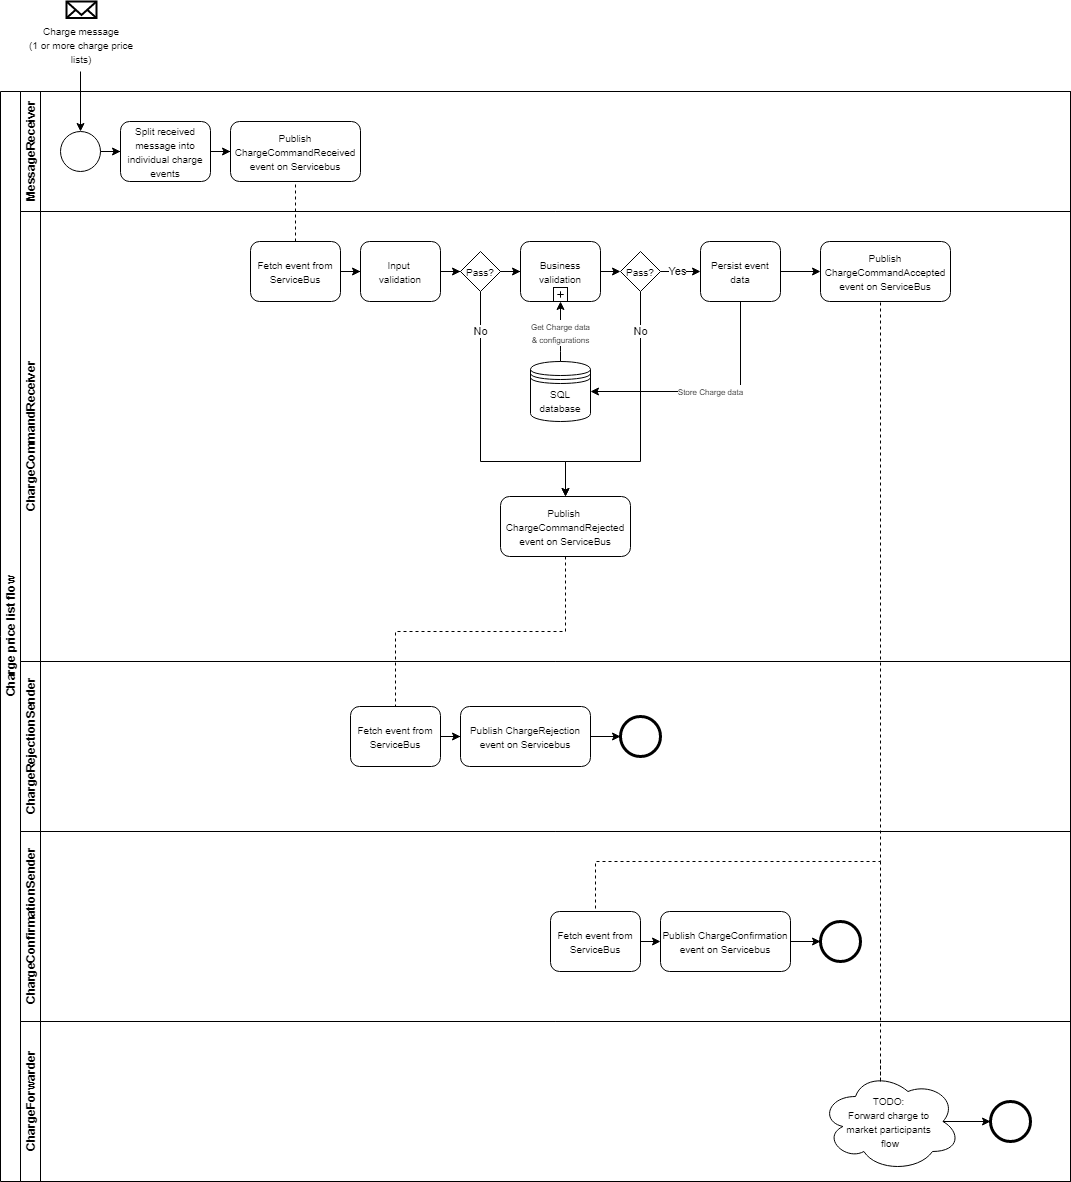

The diagram above was exported from draw.io. Its source (the exported page's mxGraphModel, read from the mxfile embedded in the PNG):
<mxGraphModel dx="1554" dy="1257" grid="1" gridSize="10" guides="1" tooltips="1" connect="1" arrows="1" fold="1" page="1" pageScale="1" pageWidth="827" pageHeight="1169" math="0" shadow="0">
  <root>
    <mxCell id="0" />
    <mxCell id="1" parent="0" />
    <mxCell id="dNxyNK7c78bLwvsdeMH5-19" value="Charge price list flow" style="swimlane;html=1;childLayout=stackLayout;resizeParent=1;resizeParentMax=0;horizontal=0;startSize=20;horizontalStack=0;rounded=0;" parent="1" vertex="1">
      <mxGeometry x="120" y="120" width="1070" height="1090" as="geometry">
        <mxRectangle x="120" y="120" width="30" height="180" as="alternateBounds" />
      </mxGeometry>
    </mxCell>
    <mxCell id="dNxyNK7c78bLwvsdeMH5-20" value="MessageReceiver" style="swimlane;html=1;startSize=20;horizontal=0;" parent="dNxyNK7c78bLwvsdeMH5-19" vertex="1">
      <mxGeometry x="20" width="1050" height="120" as="geometry">
        <mxRectangle x="20" width="530" height="20" as="alternateBounds" />
      </mxGeometry>
    </mxCell>
    <mxCell id="dNxyNK7c78bLwvsdeMH5-25" value="" style="edgeStyle=orthogonalEdgeStyle;rounded=0;orthogonalLoop=1;jettySize=auto;html=1;" parent="dNxyNK7c78bLwvsdeMH5-20" source="dNxyNK7c78bLwvsdeMH5-23" target="dNxyNK7c78bLwvsdeMH5-24" edge="1">
      <mxGeometry relative="1" as="geometry" />
    </mxCell>
    <mxCell id="dNxyNK7c78bLwvsdeMH5-23" value="" style="ellipse;whiteSpace=wrap;html=1;" parent="dNxyNK7c78bLwvsdeMH5-20" vertex="1">
      <mxGeometry x="40" y="40" width="40" height="40" as="geometry" />
    </mxCell>
    <mxCell id="dNxyNK7c78bLwvsdeMH5-24" value="&lt;span style=&quot;font-size: 10px&quot;&gt;Split received message into individual charge events&lt;/span&gt;" style="rounded=1;whiteSpace=wrap;html=1;fontFamily=Helvetica;fontSize=12;fontColor=#000000;align=center;" parent="dNxyNK7c78bLwvsdeMH5-20" vertex="1">
      <mxGeometry x="100" y="30" width="90" height="60" as="geometry" />
    </mxCell>
    <mxCell id="dNxyNK7c78bLwvsdeMH5-30" value="&lt;font style=&quot;font-size: 10px&quot;&gt;Publish ChargeCommandReceived&lt;br&gt;event on Servicebus&lt;/font&gt;" style="rounded=1;whiteSpace=wrap;html=1;fontFamily=Helvetica;fontSize=12;fontColor=#000000;align=center;" parent="dNxyNK7c78bLwvsdeMH5-20" vertex="1">
      <mxGeometry x="210" y="30" width="130" height="60" as="geometry" />
    </mxCell>
    <mxCell id="ctsextWRXBwKodFWN5Jo-71" value="" style="edgeStyle=orthogonalEdgeStyle;rounded=0;orthogonalLoop=1;jettySize=auto;html=1;" parent="dNxyNK7c78bLwvsdeMH5-20" source="dNxyNK7c78bLwvsdeMH5-24" edge="1">
      <mxGeometry relative="1" as="geometry">
        <mxPoint x="210" y="60" as="targetPoint" />
      </mxGeometry>
    </mxCell>
    <mxCell id="dNxyNK7c78bLwvsdeMH5-21" value="ChargeCommandReceiver" style="swimlane;html=1;startSize=20;horizontal=0;" parent="dNxyNK7c78bLwvsdeMH5-19" vertex="1">
      <mxGeometry x="20" y="120" width="1050" height="450" as="geometry">
        <mxRectangle x="20" y="120" width="530" height="20" as="alternateBounds" />
      </mxGeometry>
    </mxCell>
    <mxCell id="dNxyNK7c78bLwvsdeMH5-26" value="&lt;font style=&quot;font-size: 10px&quot;&gt;Fetch event from ServiceBus&lt;/font&gt;" style="rounded=1;whiteSpace=wrap;html=1;fontFamily=Helvetica;fontSize=12;fontColor=#000000;align=center;" parent="dNxyNK7c78bLwvsdeMH5-21" vertex="1">
      <mxGeometry x="230" y="30" width="90" height="60" as="geometry" />
    </mxCell>
    <mxCell id="ctsextWRXBwKodFWN5Jo-94" value="&lt;font style=&quot;font-size: 10px&quot;&gt;Pass?&lt;/font&gt;" style="rhombus;whiteSpace=wrap;html=1;fontFamily=Helvetica;fontSize=12;fontColor=#000000;align=center;" parent="dNxyNK7c78bLwvsdeMH5-21" vertex="1">
      <mxGeometry x="600" y="40" width="40" height="40" as="geometry" />
    </mxCell>
    <mxCell id="ctsextWRXBwKodFWN5Jo-96" value="" style="endArrow=classic;html=1;exitX=1;exitY=0.5;exitDx=0;exitDy=0;entryX=0;entryY=0.5;entryDx=0;entryDy=0;" parent="dNxyNK7c78bLwvsdeMH5-21" source="ctsextWRXBwKodFWN5Jo-90" target="ctsextWRXBwKodFWN5Jo-94" edge="1">
      <mxGeometry width="50" height="50" relative="1" as="geometry">
        <mxPoint x="600" y="120" as="sourcePoint" />
        <mxPoint x="650" y="70" as="targetPoint" />
      </mxGeometry>
    </mxCell>
    <mxCell id="ctsextWRXBwKodFWN5Jo-120" value="&lt;font style=&quot;font-size: 10px&quot;&gt;Publish&lt;br&gt;ChargeCommandAccepted&lt;br&gt;event on ServiceBus&lt;br&gt;&lt;/font&gt;" style="whiteSpace=wrap;html=1;rounded=1;" parent="dNxyNK7c78bLwvsdeMH5-21" vertex="1">
      <mxGeometry x="800" y="30" width="130" height="60" as="geometry" />
    </mxCell>
    <mxCell id="ctsextWRXBwKodFWN5Jo-103" value="&lt;font style=&quot;font-size: 10px&quot;&gt;Persist event data&lt;/font&gt;" style="whiteSpace=wrap;html=1;rounded=1;" parent="dNxyNK7c78bLwvsdeMH5-21" vertex="1">
      <mxGeometry x="680" y="30" width="80" height="60" as="geometry" />
    </mxCell>
    <mxCell id="ctsextWRXBwKodFWN5Jo-104" value="Yes" style="edgeStyle=orthogonalEdgeStyle;rounded=0;orthogonalLoop=1;jettySize=auto;html=1;" parent="dNxyNK7c78bLwvsdeMH5-21" source="ctsextWRXBwKodFWN5Jo-94" target="ctsextWRXBwKodFWN5Jo-103" edge="1">
      <mxGeometry x="-0.1489" relative="1" as="geometry">
        <mxPoint as="offset" />
      </mxGeometry>
    </mxCell>
    <mxCell id="ctsextWRXBwKodFWN5Jo-122" value="" style="endArrow=classic;html=1;exitX=1;exitY=0.5;exitDx=0;exitDy=0;" parent="dNxyNK7c78bLwvsdeMH5-21" source="ctsextWRXBwKodFWN5Jo-103" target="ctsextWRXBwKodFWN5Jo-120" edge="1">
      <mxGeometry width="50" height="50" relative="1" as="geometry">
        <mxPoint x="600" y="80" as="sourcePoint" />
        <mxPoint x="650" y="30" as="targetPoint" />
      </mxGeometry>
    </mxCell>
    <mxCell id="Q6cT-gCsJ8WMCQeDimFC-4" value="" style="group;rounded=0;" parent="dNxyNK7c78bLwvsdeMH5-21" vertex="1" connectable="0">
      <mxGeometry x="340" y="30" width="80" height="60" as="geometry" />
    </mxCell>
    <mxCell id="Q6cT-gCsJ8WMCQeDimFC-5" value="&lt;span style=&quot;font-size: 10px&quot;&gt;Input &lt;br&gt;validation&lt;/span&gt;" style="whiteSpace=wrap;html=1;rounded=1;" parent="Q6cT-gCsJ8WMCQeDimFC-4" vertex="1">
      <mxGeometry width="80" height="60" as="geometry" />
    </mxCell>
    <mxCell id="Q6cT-gCsJ8WMCQeDimFC-9" value="" style="edgeStyle=orthogonalEdgeStyle;rounded=0;orthogonalLoop=1;jettySize=auto;html=1;entryX=0;entryY=0.5;entryDx=0;entryDy=0;" parent="dNxyNK7c78bLwvsdeMH5-21" source="Q6cT-gCsJ8WMCQeDimFC-5" target="Q6cT-gCsJ8WMCQeDimFC-10" edge="1">
      <mxGeometry relative="1" as="geometry">
        <mxPoint x="500" y="60" as="targetPoint" />
      </mxGeometry>
    </mxCell>
    <mxCell id="Q6cT-gCsJ8WMCQeDimFC-3" value="" style="edgeStyle=orthogonalEdgeStyle;rounded=0;orthogonalLoop=1;jettySize=auto;html=1;entryX=0;entryY=0.5;entryDx=0;entryDy=0;" parent="dNxyNK7c78bLwvsdeMH5-21" source="dNxyNK7c78bLwvsdeMH5-26" target="Q6cT-gCsJ8WMCQeDimFC-5" edge="1">
      <mxGeometry relative="1" as="geometry">
        <mxPoint x="360" y="60" as="targetPoint" />
      </mxGeometry>
    </mxCell>
    <mxCell id="Q6cT-gCsJ8WMCQeDimFC-10" value="&lt;font style=&quot;font-size: 10px&quot;&gt;Pass?&lt;/font&gt;" style="rhombus;whiteSpace=wrap;html=1;fontFamily=Helvetica;fontSize=12;fontColor=#000000;align=center;" parent="dNxyNK7c78bLwvsdeMH5-21" vertex="1">
      <mxGeometry x="440" y="40" width="40" height="40" as="geometry" />
    </mxCell>
    <mxCell id="Q6cT-gCsJ8WMCQeDimFC-13" value="" style="edgeStyle=orthogonalEdgeStyle;rounded=0;orthogonalLoop=1;jettySize=auto;html=1;entryX=0;entryY=0.5;entryDx=0;entryDy=0;" parent="dNxyNK7c78bLwvsdeMH5-21" source="Q6cT-gCsJ8WMCQeDimFC-10" target="ctsextWRXBwKodFWN5Jo-90" edge="1">
      <mxGeometry relative="1" as="geometry">
        <mxPoint x="500" y="130" as="targetPoint" />
      </mxGeometry>
    </mxCell>
    <mxCell id="ctsextWRXBwKodFWN5Jo-95" value="" style="group" parent="dNxyNK7c78bLwvsdeMH5-21" vertex="1" connectable="0">
      <mxGeometry x="500" y="30" width="80" height="60" as="geometry" />
    </mxCell>
    <mxCell id="ctsextWRXBwKodFWN5Jo-90" value="&lt;font style=&quot;font-size: 10px&quot;&gt;Business validation&lt;/font&gt;" style="whiteSpace=wrap;html=1;rounded=1;" parent="ctsextWRXBwKodFWN5Jo-95" vertex="1">
      <mxGeometry width="80" height="60" as="geometry" />
    </mxCell>
    <mxCell id="ctsextWRXBwKodFWN5Jo-93" value="" style="shape=plus;html=1;outlineConnect=0;strokeColor=#000000;" parent="ctsextWRXBwKodFWN5Jo-95" vertex="1">
      <mxGeometry x="33" y="46" width="14" height="14" as="geometry" />
    </mxCell>
    <mxCell id="Q6cT-gCsJ8WMCQeDimFC-19" value="&lt;font style=&quot;font-size: 10px&quot;&gt;SQL database&lt;/font&gt;" style="shape=datastore;whiteSpace=wrap;html=1;" parent="dNxyNK7c78bLwvsdeMH5-21" vertex="1">
      <mxGeometry x="510" y="150" width="60" height="60" as="geometry" />
    </mxCell>
    <mxCell id="q94TWwSRBSF3cy6hSpi0-69" value="&lt;span style=&quot;font-size: 10px&quot;&gt;Publish&amp;nbsp;&lt;/span&gt;&lt;br style=&quot;font-size: 10px&quot;&gt;&lt;span style=&quot;font-size: 10px&quot;&gt;ChargeCommandRejected&lt;br&gt;event on ServiceBus&lt;/span&gt;" style="whiteSpace=wrap;html=1;rounded=1;" parent="dNxyNK7c78bLwvsdeMH5-21" vertex="1">
      <mxGeometry x="480" y="285" width="130" height="60" as="geometry" />
    </mxCell>
    <mxCell id="Q6cT-gCsJ8WMCQeDimFC-25" value="&lt;font style=&quot;font-size: 8px&quot;&gt;Store Charge data&lt;/font&gt;" style="edgeStyle=orthogonalEdgeStyle;rounded=0;orthogonalLoop=1;jettySize=auto;html=1;entryX=1;entryY=0.5;entryDx=0;entryDy=0;" parent="dNxyNK7c78bLwvsdeMH5-21" source="ctsextWRXBwKodFWN5Jo-103" target="Q6cT-gCsJ8WMCQeDimFC-19" edge="1">
      <mxGeometry relative="1" as="geometry">
        <mxPoint x="720" y="170" as="targetPoint" />
        <Array as="points">
          <mxPoint x="720" y="180" />
        </Array>
      </mxGeometry>
    </mxCell>
    <mxCell id="Q6cT-gCsJ8WMCQeDimFC-27" value="No" style="edgeStyle=orthogonalEdgeStyle;rounded=0;orthogonalLoop=1;jettySize=auto;html=1;entryX=0.5;entryY=0;entryDx=0;entryDy=0;" parent="dNxyNK7c78bLwvsdeMH5-21" source="Q6cT-gCsJ8WMCQeDimFC-10" target="q94TWwSRBSF3cy6hSpi0-69" edge="1">
      <mxGeometry x="-0.7241" relative="1" as="geometry">
        <mxPoint x="460.0000000000002" y="150" as="targetPoint" />
        <Array as="points">
          <mxPoint x="460" y="250" />
          <mxPoint x="545" y="250" />
        </Array>
        <mxPoint as="offset" />
      </mxGeometry>
    </mxCell>
    <mxCell id="Q6cT-gCsJ8WMCQeDimFC-29" value="No" style="edgeStyle=orthogonalEdgeStyle;rounded=0;orthogonalLoop=1;jettySize=auto;html=1;entryX=0.5;entryY=0;entryDx=0;entryDy=0;" parent="dNxyNK7c78bLwvsdeMH5-21" source="ctsextWRXBwKodFWN5Jo-94" target="q94TWwSRBSF3cy6hSpi0-69" edge="1">
      <mxGeometry x="-0.7143" relative="1" as="geometry">
        <mxPoint x="620" y="150" as="targetPoint" />
        <Array as="points">
          <mxPoint x="620" y="250" />
          <mxPoint x="545" y="250" />
        </Array>
        <mxPoint as="offset" />
      </mxGeometry>
    </mxCell>
    <mxCell id="q94TWwSRBSF3cy6hSpi0-39" value="ChargeRejectionSender" style="swimlane;html=1;startSize=20;horizontal=0;" parent="dNxyNK7c78bLwvsdeMH5-19" vertex="1">
      <mxGeometry x="20" y="570" width="1050" height="170" as="geometry">
        <mxRectangle x="20" y="120" width="530" height="20" as="alternateBounds" />
      </mxGeometry>
    </mxCell>
    <mxCell id="q94TWwSRBSF3cy6hSpi0-72" value="" style="shape=mxgraph.bpmn.shape;html=1;verticalLabelPosition=bottom;labelBackgroundColor=#ffffff;verticalAlign=top;align=center;perimeter=ellipsePerimeter;outlineConnect=0;outline=end;symbol=general;strokeColor=#000000;" parent="q94TWwSRBSF3cy6hSpi0-39" vertex="1">
      <mxGeometry x="600" y="55" width="40" height="40" as="geometry" />
    </mxCell>
    <mxCell id="Q6cT-gCsJ8WMCQeDimFC-33" value="" style="edgeStyle=orthogonalEdgeStyle;rounded=0;orthogonalLoop=1;jettySize=auto;html=1;entryX=0;entryY=0.5;entryDx=0;entryDy=0;exitX=1;exitY=0.5;exitDx=0;exitDy=0;" parent="q94TWwSRBSF3cy6hSpi0-39" source="hIE2ICfXK34snAw4k6og-7" target="q94TWwSRBSF3cy6hSpi0-72" edge="1">
      <mxGeometry relative="1" as="geometry">
        <mxPoint x="550" y="70" as="targetPoint" />
        <mxPoint x="670" y="75" as="sourcePoint" />
      </mxGeometry>
    </mxCell>
    <mxCell id="hIE2ICfXK34snAw4k6og-10" style="edgeStyle=orthogonalEdgeStyle;rounded=0;orthogonalLoop=1;jettySize=auto;html=1;entryX=0;entryY=0.5;entryDx=0;entryDy=0;" edge="1" parent="q94TWwSRBSF3cy6hSpi0-39" source="hIE2ICfXK34snAw4k6og-5" target="hIE2ICfXK34snAw4k6og-7">
      <mxGeometry relative="1" as="geometry" />
    </mxCell>
    <mxCell id="hIE2ICfXK34snAw4k6og-5" value="&lt;font style=&quot;font-size: 10px&quot;&gt;Fetch event from ServiceBus&lt;/font&gt;" style="rounded=1;whiteSpace=wrap;html=1;fontFamily=Helvetica;fontSize=12;fontColor=#000000;align=center;" vertex="1" parent="q94TWwSRBSF3cy6hSpi0-39">
      <mxGeometry x="330" y="45" width="90" height="60" as="geometry" />
    </mxCell>
    <mxCell id="hIE2ICfXK34snAw4k6og-7" value="&lt;font style=&quot;font-size: 10px&quot;&gt;Publish ChargeRejection&lt;br&gt;event on Servicebus&lt;/font&gt;" style="rounded=1;whiteSpace=wrap;html=1;fontFamily=Helvetica;fontSize=12;fontColor=#000000;align=center;" vertex="1" parent="q94TWwSRBSF3cy6hSpi0-39">
      <mxGeometry x="440" y="45" width="130" height="60" as="geometry" />
    </mxCell>
    <mxCell id="q94TWwSRBSF3cy6hSpi0-66" value="ChargeConfirmationSender" style="swimlane;html=1;startSize=20;horizontal=0;" parent="dNxyNK7c78bLwvsdeMH5-19" vertex="1">
      <mxGeometry x="20" y="740" width="1050" height="190" as="geometry">
        <mxRectangle x="20" y="120" width="530" height="20" as="alternateBounds" />
      </mxGeometry>
    </mxCell>
    <mxCell id="ctsextWRXBwKodFWN5Jo-110" value="" style="shape=mxgraph.bpmn.shape;html=1;verticalLabelPosition=bottom;labelBackgroundColor=#ffffff;verticalAlign=top;align=center;perimeter=ellipsePerimeter;outlineConnect=0;outline=end;symbol=general;strokeColor=#000000;" parent="q94TWwSRBSF3cy6hSpi0-66" vertex="1">
      <mxGeometry x="800" y="90" width="40" height="40" as="geometry" />
    </mxCell>
    <mxCell id="q94TWwSRBSF3cy6hSpi0-76" value="" style="edgeStyle=orthogonalEdgeStyle;rounded=0;orthogonalLoop=1;jettySize=auto;html=1;exitX=1;exitY=0.5;exitDx=0;exitDy=0;" parent="q94TWwSRBSF3cy6hSpi0-66" source="hIE2ICfXK34snAw4k6og-8" target="ctsextWRXBwKodFWN5Jo-110" edge="1">
      <mxGeometry relative="1" as="geometry">
        <mxPoint x="1240" y="-420" as="targetPoint" />
        <mxPoint x="860" y="105" as="sourcePoint" />
      </mxGeometry>
    </mxCell>
    <mxCell id="hIE2ICfXK34snAw4k6og-8" value="&lt;font style=&quot;font-size: 10px&quot;&gt;Publish ChargeConfirmation&lt;br&gt;event on Servicebus&lt;/font&gt;" style="rounded=1;whiteSpace=wrap;html=1;fontFamily=Helvetica;fontSize=12;fontColor=#000000;align=center;" vertex="1" parent="q94TWwSRBSF3cy6hSpi0-66">
      <mxGeometry x="640" y="80" width="130" height="60" as="geometry" />
    </mxCell>
    <mxCell id="hIE2ICfXK34snAw4k6og-9" value="&lt;font style=&quot;font-size: 10px&quot;&gt;Fetch event from ServiceBus&lt;/font&gt;" style="rounded=1;whiteSpace=wrap;html=1;fontFamily=Helvetica;fontSize=12;fontColor=#000000;align=center;" vertex="1" parent="q94TWwSRBSF3cy6hSpi0-66">
      <mxGeometry x="530" y="80" width="90" height="60" as="geometry" />
    </mxCell>
    <mxCell id="hIE2ICfXK34snAw4k6og-12" style="edgeStyle=orthogonalEdgeStyle;rounded=0;orthogonalLoop=1;jettySize=auto;html=1;exitX=1;exitY=0.5;exitDx=0;exitDy=0;entryX=0;entryY=0.5;entryDx=0;entryDy=0;" edge="1" parent="q94TWwSRBSF3cy6hSpi0-66" source="hIE2ICfXK34snAw4k6og-9" target="hIE2ICfXK34snAw4k6og-8">
      <mxGeometry relative="1" as="geometry">
        <mxPoint x="560" y="120" as="targetPoint" />
      </mxGeometry>
    </mxCell>
    <mxCell id="hIE2ICfXK34snAw4k6og-1" value="ChargeForwarder" style="swimlane;html=1;startSize=20;horizontal=0;" vertex="1" parent="dNxyNK7c78bLwvsdeMH5-19">
      <mxGeometry x="20" y="930" width="1050" height="160" as="geometry">
        <mxRectangle x="20" y="120" width="530" height="20" as="alternateBounds" />
      </mxGeometry>
    </mxCell>
    <mxCell id="hIE2ICfXK34snAw4k6og-2" value="&lt;font style=&quot;font-size: 10px&quot;&gt;TODO: &lt;br&gt;Forward charge to &lt;br&gt;market participants &lt;br&gt;flow&lt;/font&gt;" style="ellipse;shape=cloud;whiteSpace=wrap;html=1;" vertex="1" parent="hIE2ICfXK34snAw4k6og-1">
      <mxGeometry x="800" y="50" width="140" height="100" as="geometry" />
    </mxCell>
    <mxCell id="hIE2ICfXK34snAw4k6og-3" value="" style="shape=mxgraph.bpmn.shape;html=1;verticalLabelPosition=bottom;labelBackgroundColor=#ffffff;verticalAlign=top;align=center;perimeter=ellipsePerimeter;outlineConnect=0;outline=end;symbol=general;strokeColor=#000000;" vertex="1" parent="hIE2ICfXK34snAw4k6og-1">
      <mxGeometry x="970" y="80" width="40" height="40" as="geometry" />
    </mxCell>
    <mxCell id="hIE2ICfXK34snAw4k6og-4" value="" style="edgeStyle=orthogonalEdgeStyle;rounded=0;orthogonalLoop=1;jettySize=auto;html=1;exitX=0.875;exitY=0.5;exitDx=0;exitDy=0;exitPerimeter=0;" edge="1" parent="hIE2ICfXK34snAw4k6og-1" source="hIE2ICfXK34snAw4k6og-2" target="hIE2ICfXK34snAw4k6og-3">
      <mxGeometry relative="1" as="geometry">
        <mxPoint x="1240" y="-440" as="targetPoint" />
        <mxPoint x="860" y="85" as="sourcePoint" />
      </mxGeometry>
    </mxCell>
    <mxCell id="ctsextWRXBwKodFWN5Jo-78" value="" style="endArrow=none;dashed=1;html=1;entryX=0.5;entryY=1;entryDx=0;entryDy=0;exitX=0.5;exitY=0;exitDx=0;exitDy=0;" parent="dNxyNK7c78bLwvsdeMH5-19" source="dNxyNK7c78bLwvsdeMH5-26" target="dNxyNK7c78bLwvsdeMH5-30" edge="1">
      <mxGeometry width="50" height="50" relative="1" as="geometry">
        <mxPoint x="620" y="240" as="sourcePoint" />
        <mxPoint x="670" y="190" as="targetPoint" />
      </mxGeometry>
    </mxCell>
    <mxCell id="Q6cT-gCsJ8WMCQeDimFC-31" value="" style="endArrow=none;dashed=1;edgeStyle=orthogonalEdgeStyle;rounded=0;orthogonalLoop=1;jettySize=auto;html=1;entryX=0.5;entryY=0;entryDx=0;entryDy=0;exitX=0.5;exitY=1;exitDx=0;exitDy=0;" parent="dNxyNK7c78bLwvsdeMH5-19" source="q94TWwSRBSF3cy6hSpi0-69" target="hIE2ICfXK34snAw4k6og-5" edge="1">
      <mxGeometry relative="1" as="geometry">
        <mxPoint x="441.25" y="618" as="targetPoint" />
      </mxGeometry>
    </mxCell>
    <mxCell id="Q6cT-gCsJ8WMCQeDimFC-36" value="" style="endArrow=none;dashed=1;edgeStyle=orthogonalEdgeStyle;rounded=0;orthogonalLoop=1;jettySize=auto;html=1;entryX=0.5;entryY=0;entryDx=0;entryDy=0;" parent="dNxyNK7c78bLwvsdeMH5-19" target="hIE2ICfXK34snAw4k6og-9" edge="1">
      <mxGeometry relative="1" as="geometry">
        <mxPoint x="885" y="210" as="sourcePoint" />
        <mxPoint x="670" y="520" as="targetPoint" />
        <Array as="points">
          <mxPoint x="880" y="210" />
          <mxPoint x="880" y="770" />
          <mxPoint x="595" y="770" />
        </Array>
      </mxGeometry>
    </mxCell>
    <mxCell id="ctsextWRXBwKodFWN5Jo-56" value="" style="edgeStyle=orthogonalEdgeStyle;rounded=0;orthogonalLoop=1;jettySize=auto;html=1;" parent="1" edge="1">
      <mxGeometry relative="1" as="geometry">
        <mxPoint x="200" y="100" as="sourcePoint" />
        <mxPoint x="200" y="160" as="targetPoint" />
      </mxGeometry>
    </mxCell>
    <mxCell id="ctsextWRXBwKodFWN5Jo-59" value="" style="html=1;verticalLabelPosition=bottom;align=center;labelBackgroundColor=#ffffff;verticalAlign=top;strokeWidth=2;strokeColor=#000000;shadow=0;dashed=0;shape=mxgraph.ios7.icons.mail;" parent="1" vertex="1">
      <mxGeometry x="186" y="30" width="30" height="16.5" as="geometry" />
    </mxCell>
    <mxCell id="ctsextWRXBwKodFWN5Jo-60" value="&lt;font style=&quot;font-size: 10px&quot;&gt;Charge message&lt;br&gt;(1 or more charge price lists)&lt;/font&gt;" style="text;html=1;strokeColor=none;fillColor=none;align=center;verticalAlign=middle;whiteSpace=wrap;rounded=0;" parent="1" vertex="1">
      <mxGeometry x="146" y="62.5" width="110" height="20" as="geometry" />
    </mxCell>
    <mxCell id="Q6cT-gCsJ8WMCQeDimFC-18" value="&lt;font&gt;&lt;font style=&quot;font-size: 8px&quot;&gt;Get Charge data&lt;br&gt;&amp;amp; configurations&lt;/font&gt;&lt;br&gt;&lt;/font&gt;" style="edgeStyle=orthogonalEdgeStyle;rounded=0;orthogonalLoop=1;jettySize=auto;html=1;exitX=0.5;exitY=0;exitDx=0;exitDy=0;" parent="1" source="Q6cT-gCsJ8WMCQeDimFC-19" edge="1">
      <mxGeometry x="-0.375" y="-10" relative="1" as="geometry">
        <mxPoint x="680.0000000000002" y="370" as="sourcePoint" />
        <mxPoint x="680" y="330" as="targetPoint" />
        <Array as="points">
          <mxPoint x="680" y="380" />
          <mxPoint x="680" y="380" />
        </Array>
        <mxPoint x="-10" y="-10" as="offset" />
      </mxGeometry>
    </mxCell>
    <mxCell id="hIE2ICfXK34snAw4k6og-13" value="" style="endArrow=none;dashed=1;edgeStyle=orthogonalEdgeStyle;rounded=0;orthogonalLoop=1;jettySize=auto;html=1;" edge="1" parent="1">
      <mxGeometry relative="1" as="geometry">
        <mxPoint x="1000" y="1090" as="targetPoint" />
        <mxPoint x="1000" y="890" as="sourcePoint" />
        <Array as="points">
          <mxPoint x="1000" y="1111" />
        </Array>
      </mxGeometry>
    </mxCell>
  </root>
</mxGraphModel>